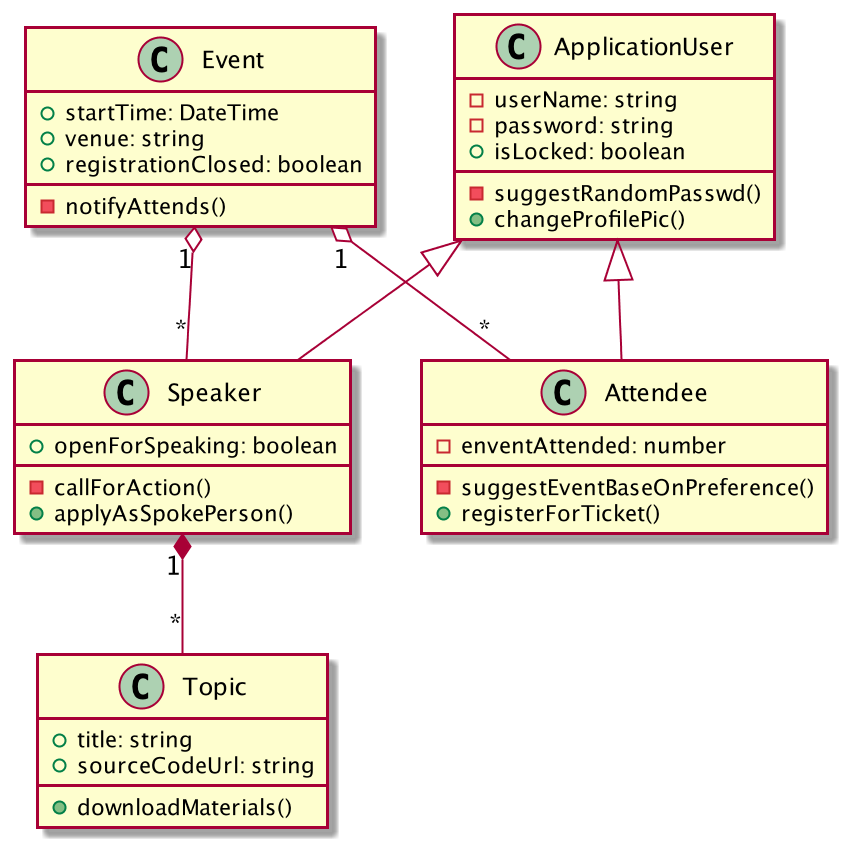

The diagram above was rendered by PlantUML. Its source (embedded in the PNG):
@startuml
scale 2

class Event {
    +startTime: DateTime
    +venue: string
    +registrationClosed: boolean
    -notifyAttends()
}

class ApplicationUser {
    -userName: string
    -password: string
    +isLocked: boolean
    -suggestRandomPasswd()
    +changeProfilePic()
}

class Speaker {
    +openForSpeaking: boolean
    -callForAction()
    +applyAsSpokePerson()
}

class Topic {
    +title: string
    +sourceCodeUrl: string
    +downloadMaterials()
}

class Attendee {
    -enventAttended: number
    -suggestEventBaseOnPreference()
    +registerForTicket()
}

ApplicationUser <|-- Speaker
ApplicationUser <|-- Attendee
Speaker "1" *-- "*" Topic
Event "1" o-- "*" Speaker
Event "1" o-- "*" Attendee
@enduml